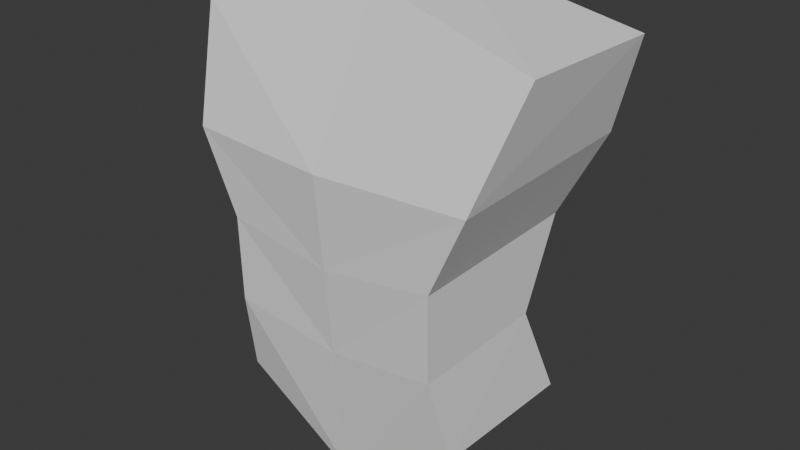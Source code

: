 # Source: model.blend  (saved by Blender 4.1.24; exported with 4.5.12 LTS)
import bpy
from mathutils import Matrix  # noqa: F401  (used for matrix-valued properties, if any)

bpy.ops.wm.read_factory_settings(use_empty=True)
scene = bpy.context.scene
scene.name = 'Scene'

# ---- collections
col_collection = bpy.data.collections.new('Collection'); scene.collection.children.link(col_collection)

# ---- world
world_world = bpy.data.worlds.new('World'); scene.world = world_world
world_world.use_nodes = True; world_world.node_tree.nodes.clear()
_N = world_world.node_tree.nodes; _L = world_world.node_tree.links
n0 = _N.new('ShaderNodeOutputWorld'); n0.name = 'World Output'; n0.location = (300, 300)
n1 = _N.new('ShaderNodeBackground'); n1.name = 'Background'; n1.location = (10, 300)
n1.inputs[0].default_value = (0.05088, 0.05088, 0.05088, 1.0)
_L.new(n1.outputs[0], n0.inputs[0])
n0.is_active_output = True
world_world.color = (0.05088, 0.05088, 0.05088)
world_world.use_sun_shadow = False
world_world.sun_shadow_jitter_overblur = 0.0

# ---- meshes
me_cube_001 = bpy.data.meshes.new('Cube.001')
me_cube_001.from_pydata([(0.2424, -0.07876, 0.5693), (0.17, -0.1082, 0.06727), (0.2424, 0.147, 0.5635), (0.1688, 0.1209, 0.05734), (0.0, 0.09909, 0.6292), (0.0, 0.147, -0.03865), (0.0, -0.04391, 0.622), (0.0, -0.1093, -0.0372), (0.1553, 0.06735, 0.1911), (0.1553, 0.1239, 0.3152), (0.2061, 0.1557, 0.4298), (0.1553, -0.1354, 0.189), (0.1553, -0.1383, 0.31), (0.2061, -0.1397, 0.4226), (0.0, -0.1309, 0.1658), (0.0, -0.1434, 0.29), (0.0, -0.1557, 0.4211), (0.0, 0.1003, 0.1707), (0.0, 0.1151, 0.2614), (0.0, 0.1543, 0.4102)], [], [(17, 5, 3, 8), (8, 3, 1, 11), (4, 2, 0, 6), (3, 5, 7, 1), (11, 1, 7, 14), (0, 13, 16, 6), (13, 12, 15, 16), (12, 11, 14, 15), (2, 10, 13, 0), (10, 9, 12, 13), (9, 8, 11, 12), (4, 19, 10, 2), (19, 18, 9, 10), (18, 17, 8, 9)])
_uv = me_cube_001.uv_layers.new(name='UVMap')
_uv.uv.foreach_set('vector', [0.5625, 0.375, 0.625, 0.375, 0.625, 0.5, 0.5625, 0.5, 0.5625, 0.5, 0.625, 0.5, 0.625, 0.75, 0.5625, 0.75, 0.25, 0.5, 0.375, 0.5, 0.375, 0.75, 0.25, 0.75, 0.625, 0.5, 0.75, 0.5, 0.75, 0.75, 0.625, 0.75, 0.5625, 0.75, 0.625, 0.75, 0.625, 0.875, 0.5625, 0.875, 0.375, 0.75, 0.4375, 0.75, 0.4375, 0.875, 0.375, 0.875, 0.4375, 0.75, 0.5, 0.75, 0.5, 0.875, 0.4375, 0.875, 0.5, 0.75, 0.5625, 0.75, 0.5625, 0.875, 0.5, 0.875, 0.375, 0.5, 0.4375, 0.5, 0.4375, 0.75, 0.375, 0.75, 0.4375, 0.5, 0.5, 0.5, 0.5, 0.75, 0.4375, 0.75, 0.5, 0.5, 0.5625, 0.5, 0.5625, 0.75, 0.5, 0.75, 0.375, 0.375, 0.4375, 0.375, 0.4375, 0.5, 0.375, 0.5, 0.4375, 0.375, 0.5, 0.375, 0.5, 0.5, 0.4375, 0.5, 0.5, 0.375, 0.5625, 0.375, 0.5625, 0.5, 0.5, 0.5])
me_cube_001.update()

# ---- objects
ob_empty = bpy.data.objects.new('Empty', None)
ob_empty_001 = bpy.data.objects.new('Empty.001', None)
ob_cube = bpy.data.objects.new('Cube', me_cube_001)

# ---- transforms, parenting, visibility, modifiers, constraints
ob_empty.location = (0.9092, 2.307, 0.9664)
ob_empty.rotation_euler = (1.571, -0.0, 0.0)
ob_empty.scale = (0.5767, 0.5767, 0.5767)
ob_empty.empty_display_type = 'IMAGE'
ob_empty.empty_display_size = 5.0
ob_empty_001.location = (-2.307, 0.1106, 0.9664)
ob_empty_001.rotation_euler = (1.571, -0.0, 1.571)
ob_empty_001.scale = (0.5767, 0.5767, 0.5767)
ob_empty_001.empty_display_type = 'IMAGE'
ob_empty_001.empty_display_size = 5.0
ob_cube.location = (0.0, 0.0, 1.0)
_m = ob_cube.modifiers.new('Mirror', 'MIRROR')
_m.use_clip = True

# ---- collection membership
col_collection.objects.link(ob_empty)
col_collection.objects.link(ob_empty_001)
col_collection.objects.link(ob_cube)

# ---- scene / render settings (as saved in the file)
scene.frame_start = 1; scene.frame_end = 250; scene.frame_set(1)
scene.render.engine = 'BLENDER_EEVEE_NEXT'
scene.cycles.sampling_pattern = 'TABULATED_SOBOL'
scene.eevee.ray_tracing_options.trace_max_roughness = 0.0
bpy.context.view_layer.update()

# ---- added for rendering (the .blend has no active camera and no usable light): camera, sun
cam_auto = bpy.data.cameras.new('AutoCamera')
cam_auto.lens = 50.0
cam_auto.sensor_width = 36.0
cam_auto.clip_end = 1000.0
ob_auto_camera = bpy.data.objects.new('AutoCamera', cam_auto)
scene.collection.objects.link(ob_auto_camera)
ob_auto_camera.location = (0.816145, -0.979374, 1.9482)
ob_auto_camera.rotation_euler = (1.09748, -7.21219e-08, 0.694738)
scene.camera = ob_auto_camera
light_auto_sun = bpy.data.lights.new('AutoSun', 'SUN')
light_auto_sun.energy = 3.0
light_auto_sun.angle = 0.0523599
ob_auto_sun = bpy.data.objects.new('AutoSun', light_auto_sun)
scene.collection.objects.link(ob_auto_sun)
ob_auto_sun.rotation_euler = (0.872665, 0.174533, 0.523599)
bpy.context.view_layer.update()
